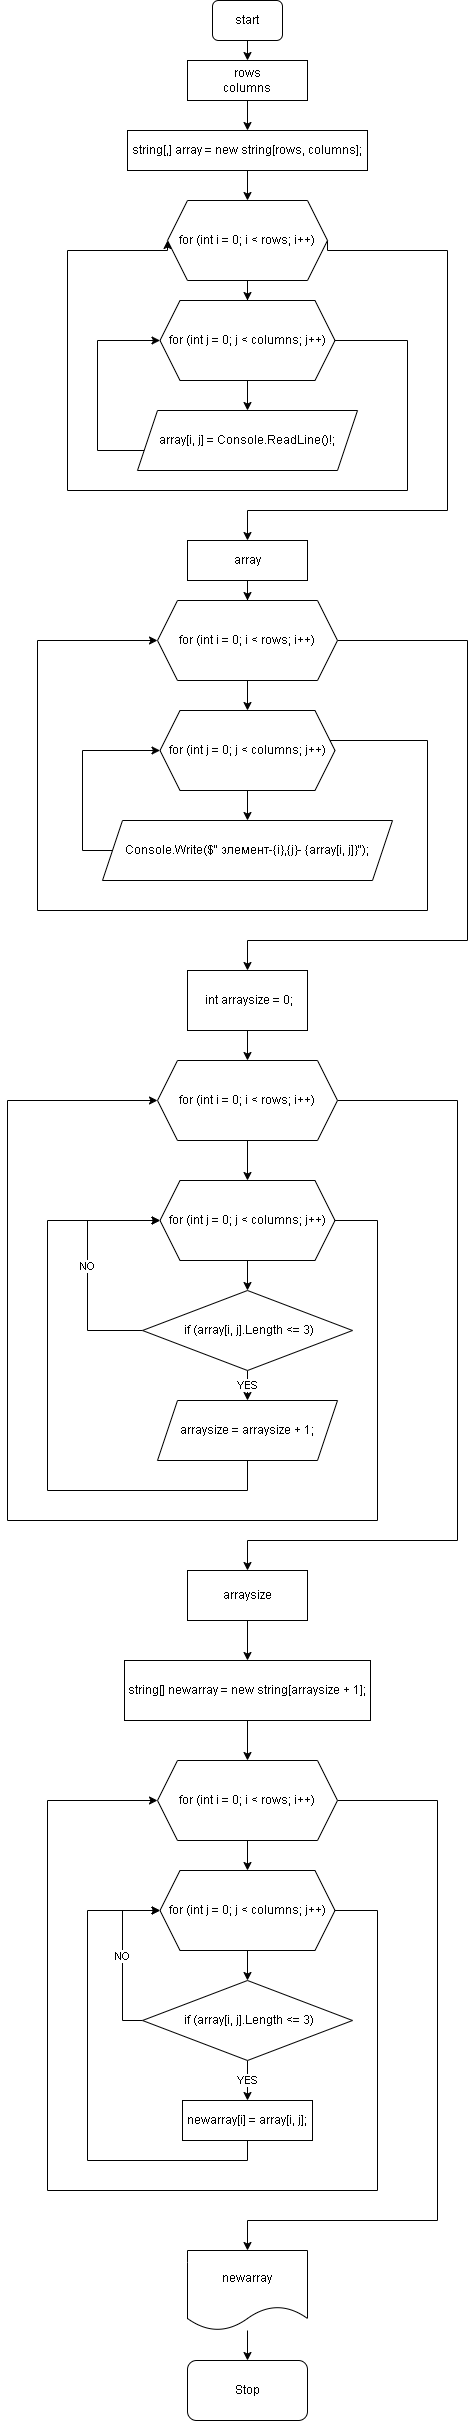

The diagram above was exported from draw.io. Its source (the exported page's mxGraphModel, read from the mxfile embedded in the PNG):
<mxGraphModel dx="936" dy="558" grid="1" gridSize="10" guides="1" tooltips="1" connect="1" arrows="1" fold="1" page="1" pageScale="1" pageWidth="827" pageHeight="1169" math="0" shadow="0">
  <root>
    <mxCell id="0" />
    <mxCell id="1" parent="0" />
    <mxCell id="W82JrMbj1cB0cLICI-6m-17" style="edgeStyle=orthogonalEdgeStyle;rounded=0;orthogonalLoop=1;jettySize=auto;html=1;exitX=0.5;exitY=1;exitDx=0;exitDy=0;entryX=0.5;entryY=0;entryDx=0;entryDy=0;" edge="1" parent="1" source="W82JrMbj1cB0cLICI-6m-1" target="W82JrMbj1cB0cLICI-6m-2">
      <mxGeometry relative="1" as="geometry" />
    </mxCell>
    <mxCell id="W82JrMbj1cB0cLICI-6m-1" value="start" style="rounded=1;whiteSpace=wrap;html=1;" vertex="1" parent="1">
      <mxGeometry x="325" y="20" width="70" height="40" as="geometry" />
    </mxCell>
    <mxCell id="W82JrMbj1cB0cLICI-6m-14" style="edgeStyle=orthogonalEdgeStyle;rounded=0;orthogonalLoop=1;jettySize=auto;html=1;exitX=0.5;exitY=1;exitDx=0;exitDy=0;entryX=0.5;entryY=0;entryDx=0;entryDy=0;" edge="1" parent="1" source="W82JrMbj1cB0cLICI-6m-2" target="W82JrMbj1cB0cLICI-6m-3">
      <mxGeometry relative="1" as="geometry" />
    </mxCell>
    <mxCell id="W82JrMbj1cB0cLICI-6m-2" value="rows&lt;br&gt;columns" style="rounded=0;whiteSpace=wrap;html=1;" vertex="1" parent="1">
      <mxGeometry x="300" y="80" width="120" height="40" as="geometry" />
    </mxCell>
    <mxCell id="W82JrMbj1cB0cLICI-6m-15" value="" style="edgeStyle=orthogonalEdgeStyle;rounded=0;orthogonalLoop=1;jettySize=auto;html=1;" edge="1" parent="1" source="W82JrMbj1cB0cLICI-6m-3" target="W82JrMbj1cB0cLICI-6m-4">
      <mxGeometry relative="1" as="geometry" />
    </mxCell>
    <mxCell id="W82JrMbj1cB0cLICI-6m-3" value="string[,] array = new string[rows, columns];" style="rounded=0;whiteSpace=wrap;html=1;" vertex="1" parent="1">
      <mxGeometry x="240" y="150" width="240" height="40" as="geometry" />
    </mxCell>
    <mxCell id="W82JrMbj1cB0cLICI-6m-9" value="" style="edgeStyle=orthogonalEdgeStyle;rounded=0;orthogonalLoop=1;jettySize=auto;html=1;" edge="1" parent="1" source="W82JrMbj1cB0cLICI-6m-4" target="W82JrMbj1cB0cLICI-6m-5">
      <mxGeometry relative="1" as="geometry" />
    </mxCell>
    <mxCell id="W82JrMbj1cB0cLICI-6m-13" style="edgeStyle=orthogonalEdgeStyle;rounded=0;orthogonalLoop=1;jettySize=auto;html=1;exitX=1;exitY=0.5;exitDx=0;exitDy=0;entryX=0.5;entryY=0;entryDx=0;entryDy=0;" edge="1" parent="1" source="W82JrMbj1cB0cLICI-6m-4" target="W82JrMbj1cB0cLICI-6m-58">
      <mxGeometry relative="1" as="geometry">
        <mxPoint x="640" y="570" as="targetPoint" />
        <Array as="points">
          <mxPoint x="440" y="270" />
          <mxPoint x="560" y="270" />
          <mxPoint x="560" y="530" />
          <mxPoint x="360" y="530" />
        </Array>
      </mxGeometry>
    </mxCell>
    <mxCell id="W82JrMbj1cB0cLICI-6m-4" value="for (int i = 0; i &amp;lt; rows; i++)" style="shape=hexagon;perimeter=hexagonPerimeter2;whiteSpace=wrap;html=1;fixedSize=1;" vertex="1" parent="1">
      <mxGeometry x="280" y="220" width="160" height="80" as="geometry" />
    </mxCell>
    <mxCell id="W82JrMbj1cB0cLICI-6m-10" value="" style="edgeStyle=orthogonalEdgeStyle;rounded=0;orthogonalLoop=1;jettySize=auto;html=1;" edge="1" parent="1" source="W82JrMbj1cB0cLICI-6m-5" target="W82JrMbj1cB0cLICI-6m-7">
      <mxGeometry relative="1" as="geometry" />
    </mxCell>
    <mxCell id="W82JrMbj1cB0cLICI-6m-12" style="edgeStyle=orthogonalEdgeStyle;rounded=0;orthogonalLoop=1;jettySize=auto;html=1;exitX=1;exitY=0.5;exitDx=0;exitDy=0;entryX=0;entryY=0.5;entryDx=0;entryDy=0;" edge="1" parent="1" source="W82JrMbj1cB0cLICI-6m-5" target="W82JrMbj1cB0cLICI-6m-4">
      <mxGeometry relative="1" as="geometry">
        <Array as="points">
          <mxPoint x="520" y="360" />
          <mxPoint x="520" y="510" />
          <mxPoint x="180" y="510" />
          <mxPoint x="180" y="270" />
          <mxPoint x="280" y="270" />
        </Array>
      </mxGeometry>
    </mxCell>
    <mxCell id="W82JrMbj1cB0cLICI-6m-5" value="for (int j = 0; j &amp;lt; columns; j++)" style="shape=hexagon;perimeter=hexagonPerimeter2;whiteSpace=wrap;html=1;fixedSize=1;" vertex="1" parent="1">
      <mxGeometry x="272.5" y="320" width="175" height="80" as="geometry" />
    </mxCell>
    <mxCell id="W82JrMbj1cB0cLICI-6m-11" style="edgeStyle=orthogonalEdgeStyle;rounded=0;orthogonalLoop=1;jettySize=auto;html=1;exitX=0;exitY=0.5;exitDx=0;exitDy=0;entryX=0;entryY=0.5;entryDx=0;entryDy=0;" edge="1" parent="1" source="W82JrMbj1cB0cLICI-6m-7" target="W82JrMbj1cB0cLICI-6m-5">
      <mxGeometry relative="1" as="geometry">
        <Array as="points">
          <mxPoint x="260" y="470" />
          <mxPoint x="210" y="470" />
          <mxPoint x="210" y="360" />
        </Array>
      </mxGeometry>
    </mxCell>
    <mxCell id="W82JrMbj1cB0cLICI-6m-7" value="array[i, j] = Console.ReadLine()!;" style="shape=parallelogram;perimeter=parallelogramPerimeter;whiteSpace=wrap;html=1;fixedSize=1;" vertex="1" parent="1">
      <mxGeometry x="250" y="430" width="220" height="60" as="geometry" />
    </mxCell>
    <mxCell id="W82JrMbj1cB0cLICI-6m-20" value="" style="edgeStyle=orthogonalEdgeStyle;rounded=0;orthogonalLoop=1;jettySize=auto;html=1;" edge="1" parent="1" source="W82JrMbj1cB0cLICI-6m-18" target="W82JrMbj1cB0cLICI-6m-19">
      <mxGeometry relative="1" as="geometry" />
    </mxCell>
    <mxCell id="W82JrMbj1cB0cLICI-6m-25" style="edgeStyle=orthogonalEdgeStyle;rounded=0;orthogonalLoop=1;jettySize=auto;html=1;entryX=0.5;entryY=0;entryDx=0;entryDy=0;exitX=1;exitY=0.5;exitDx=0;exitDy=0;" edge="1" parent="1" source="W82JrMbj1cB0cLICI-6m-18" target="W82JrMbj1cB0cLICI-6m-28">
      <mxGeometry relative="1" as="geometry">
        <mxPoint x="360" y="1010" as="targetPoint" />
        <Array as="points">
          <mxPoint x="580" y="660" />
          <mxPoint x="580" y="960" />
          <mxPoint x="360" y="960" />
        </Array>
      </mxGeometry>
    </mxCell>
    <mxCell id="W82JrMbj1cB0cLICI-6m-18" value="for (int i = 0; i &amp;lt; rows; i++)" style="shape=hexagon;perimeter=hexagonPerimeter2;whiteSpace=wrap;html=1;fixedSize=1;" vertex="1" parent="1">
      <mxGeometry x="270" y="620" width="180" height="80" as="geometry" />
    </mxCell>
    <mxCell id="W82JrMbj1cB0cLICI-6m-22" value="" style="edgeStyle=orthogonalEdgeStyle;rounded=0;orthogonalLoop=1;jettySize=auto;html=1;" edge="1" parent="1" source="W82JrMbj1cB0cLICI-6m-19" target="W82JrMbj1cB0cLICI-6m-21">
      <mxGeometry relative="1" as="geometry" />
    </mxCell>
    <mxCell id="W82JrMbj1cB0cLICI-6m-23" style="edgeStyle=orthogonalEdgeStyle;rounded=0;orthogonalLoop=1;jettySize=auto;html=1;entryX=0;entryY=0.5;entryDx=0;entryDy=0;" edge="1" parent="1" source="W82JrMbj1cB0cLICI-6m-19" target="W82JrMbj1cB0cLICI-6m-18">
      <mxGeometry relative="1" as="geometry">
        <Array as="points">
          <mxPoint x="540" y="760" />
          <mxPoint x="540" y="930" />
          <mxPoint x="150" y="930" />
          <mxPoint x="150" y="660" />
        </Array>
      </mxGeometry>
    </mxCell>
    <mxCell id="W82JrMbj1cB0cLICI-6m-19" value="for (int j = 0; j &amp;lt; columns; j++)" style="shape=hexagon;perimeter=hexagonPerimeter2;whiteSpace=wrap;html=1;fixedSize=1;" vertex="1" parent="1">
      <mxGeometry x="272.5" y="730" width="175" height="80" as="geometry" />
    </mxCell>
    <mxCell id="W82JrMbj1cB0cLICI-6m-24" style="edgeStyle=orthogonalEdgeStyle;rounded=0;orthogonalLoop=1;jettySize=auto;html=1;exitX=0;exitY=0.5;exitDx=0;exitDy=0;entryX=0;entryY=0.5;entryDx=0;entryDy=0;" edge="1" parent="1" source="W82JrMbj1cB0cLICI-6m-21" target="W82JrMbj1cB0cLICI-6m-19">
      <mxGeometry relative="1" as="geometry">
        <Array as="points">
          <mxPoint x="195" y="870" />
          <mxPoint x="195" y="770" />
        </Array>
      </mxGeometry>
    </mxCell>
    <mxCell id="W82JrMbj1cB0cLICI-6m-21" value="Console.Write($&quot; элемент-{i},{j}- {array[i, j]}&quot;);" style="shape=parallelogram;perimeter=parallelogramPerimeter;whiteSpace=wrap;html=1;fixedSize=1;" vertex="1" parent="1">
      <mxGeometry x="215" y="840" width="290" height="60" as="geometry" />
    </mxCell>
    <mxCell id="W82JrMbj1cB0cLICI-6m-38" value="" style="edgeStyle=orthogonalEdgeStyle;rounded=0;orthogonalLoop=1;jettySize=auto;html=1;" edge="1" parent="1" source="W82JrMbj1cB0cLICI-6m-26" target="W82JrMbj1cB0cLICI-6m-27">
      <mxGeometry relative="1" as="geometry" />
    </mxCell>
    <mxCell id="W82JrMbj1cB0cLICI-6m-39" style="edgeStyle=orthogonalEdgeStyle;rounded=0;orthogonalLoop=1;jettySize=auto;html=1;exitX=1;exitY=0.5;exitDx=0;exitDy=0;entryX=0.5;entryY=0;entryDx=0;entryDy=0;" edge="1" parent="1" source="W82JrMbj1cB0cLICI-6m-26" target="W82JrMbj1cB0cLICI-6m-36">
      <mxGeometry relative="1" as="geometry">
        <Array as="points">
          <mxPoint x="570" y="1120" />
          <mxPoint x="570" y="1560" />
          <mxPoint x="360" y="1560" />
        </Array>
      </mxGeometry>
    </mxCell>
    <mxCell id="W82JrMbj1cB0cLICI-6m-26" value="for (int i = 0; i &amp;lt; rows; i++)" style="shape=hexagon;perimeter=hexagonPerimeter2;whiteSpace=wrap;html=1;fixedSize=1;" vertex="1" parent="1">
      <mxGeometry x="270" y="1080" width="180" height="80" as="geometry" />
    </mxCell>
    <mxCell id="W82JrMbj1cB0cLICI-6m-33" value="" style="edgeStyle=orthogonalEdgeStyle;rounded=0;orthogonalLoop=1;jettySize=auto;html=1;" edge="1" parent="1" source="W82JrMbj1cB0cLICI-6m-27" target="W82JrMbj1cB0cLICI-6m-29">
      <mxGeometry relative="1" as="geometry" />
    </mxCell>
    <mxCell id="W82JrMbj1cB0cLICI-6m-34" style="edgeStyle=orthogonalEdgeStyle;rounded=0;orthogonalLoop=1;jettySize=auto;html=1;exitX=1;exitY=0.5;exitDx=0;exitDy=0;entryX=0;entryY=0.5;entryDx=0;entryDy=0;" edge="1" parent="1" source="W82JrMbj1cB0cLICI-6m-27" target="W82JrMbj1cB0cLICI-6m-26">
      <mxGeometry relative="1" as="geometry">
        <mxPoint x="70" y="1280" as="targetPoint" />
        <Array as="points">
          <mxPoint x="490" y="1240" />
          <mxPoint x="490" y="1540" />
          <mxPoint x="120" y="1540" />
          <mxPoint x="120" y="1120" />
        </Array>
      </mxGeometry>
    </mxCell>
    <mxCell id="W82JrMbj1cB0cLICI-6m-27" value="for (int j = 0; j &amp;lt; columns; j++)" style="shape=hexagon;perimeter=hexagonPerimeter2;whiteSpace=wrap;html=1;fixedSize=1;" vertex="1" parent="1">
      <mxGeometry x="272.5" y="1200" width="175" height="80" as="geometry" />
    </mxCell>
    <mxCell id="W82JrMbj1cB0cLICI-6m-37" value="" style="edgeStyle=orthogonalEdgeStyle;rounded=0;orthogonalLoop=1;jettySize=auto;html=1;" edge="1" parent="1" source="W82JrMbj1cB0cLICI-6m-28" target="W82JrMbj1cB0cLICI-6m-26">
      <mxGeometry relative="1" as="geometry" />
    </mxCell>
    <mxCell id="W82JrMbj1cB0cLICI-6m-28" value="&amp;nbsp;int arraysize = 0;" style="rounded=0;whiteSpace=wrap;html=1;" vertex="1" parent="1">
      <mxGeometry x="300" y="990" width="120" height="60" as="geometry" />
    </mxCell>
    <mxCell id="W82JrMbj1cB0cLICI-6m-31" value="YES" style="edgeStyle=orthogonalEdgeStyle;rounded=0;orthogonalLoop=1;jettySize=auto;html=1;" edge="1" parent="1" source="W82JrMbj1cB0cLICI-6m-29" target="W82JrMbj1cB0cLICI-6m-30">
      <mxGeometry relative="1" as="geometry" />
    </mxCell>
    <mxCell id="W82JrMbj1cB0cLICI-6m-32" value="NO" style="edgeStyle=orthogonalEdgeStyle;rounded=0;orthogonalLoop=1;jettySize=auto;html=1;exitX=0;exitY=0.5;exitDx=0;exitDy=0;entryX=0;entryY=0.5;entryDx=0;entryDy=0;" edge="1" parent="1" source="W82JrMbj1cB0cLICI-6m-29" target="W82JrMbj1cB0cLICI-6m-27">
      <mxGeometry relative="1" as="geometry">
        <Array as="points">
          <mxPoint x="200" y="1350" />
          <mxPoint x="200" y="1240" />
        </Array>
      </mxGeometry>
    </mxCell>
    <mxCell id="W82JrMbj1cB0cLICI-6m-29" value="&amp;nbsp;if (array[i, j].Length &amp;lt;= 3)" style="rhombus;whiteSpace=wrap;html=1;" vertex="1" parent="1">
      <mxGeometry x="255" y="1310" width="210" height="80" as="geometry" />
    </mxCell>
    <mxCell id="W82JrMbj1cB0cLICI-6m-35" style="edgeStyle=orthogonalEdgeStyle;rounded=0;orthogonalLoop=1;jettySize=auto;html=1;exitX=0.5;exitY=1;exitDx=0;exitDy=0;entryX=0;entryY=0.5;entryDx=0;entryDy=0;" edge="1" parent="1" source="W82JrMbj1cB0cLICI-6m-30" target="W82JrMbj1cB0cLICI-6m-27">
      <mxGeometry relative="1" as="geometry">
        <mxPoint x="270" y="1286.800048828125" as="targetPoint" />
        <Array as="points">
          <mxPoint x="360" y="1510" />
          <mxPoint x="160" y="1510" />
          <mxPoint x="160" y="1240" />
        </Array>
      </mxGeometry>
    </mxCell>
    <mxCell id="W82JrMbj1cB0cLICI-6m-30" value="arraysize = arraysize + 1;" style="shape=parallelogram;perimeter=parallelogramPerimeter;whiteSpace=wrap;html=1;fixedSize=1;" vertex="1" parent="1">
      <mxGeometry x="270" y="1420" width="180" height="60" as="geometry" />
    </mxCell>
    <mxCell id="W82JrMbj1cB0cLICI-6m-43" value="" style="edgeStyle=orthogonalEdgeStyle;rounded=0;orthogonalLoop=1;jettySize=auto;html=1;" edge="1" parent="1" source="W82JrMbj1cB0cLICI-6m-36" target="W82JrMbj1cB0cLICI-6m-42">
      <mxGeometry relative="1" as="geometry" />
    </mxCell>
    <mxCell id="W82JrMbj1cB0cLICI-6m-36" value="arraysize" style="rounded=0;whiteSpace=wrap;html=1;" vertex="1" parent="1">
      <mxGeometry x="300" y="1590" width="120" height="50" as="geometry" />
    </mxCell>
    <mxCell id="W82JrMbj1cB0cLICI-6m-45" value="" style="edgeStyle=orthogonalEdgeStyle;rounded=0;orthogonalLoop=1;jettySize=auto;html=1;" edge="1" parent="1" source="W82JrMbj1cB0cLICI-6m-40" target="W82JrMbj1cB0cLICI-6m-41">
      <mxGeometry relative="1" as="geometry" />
    </mxCell>
    <mxCell id="W82JrMbj1cB0cLICI-6m-52" style="edgeStyle=orthogonalEdgeStyle;rounded=0;orthogonalLoop=1;jettySize=auto;html=1;exitX=1;exitY=0.5;exitDx=0;exitDy=0;entryX=0.5;entryY=0;entryDx=0;entryDy=0;" edge="1" parent="1" source="W82JrMbj1cB0cLICI-6m-40" target="W82JrMbj1cB0cLICI-6m-55">
      <mxGeometry relative="1" as="geometry">
        <mxPoint x="360" y="2330" as="targetPoint" />
        <Array as="points">
          <mxPoint x="550" y="1820" />
          <mxPoint x="550" y="2240" />
          <mxPoint x="360" y="2240" />
        </Array>
      </mxGeometry>
    </mxCell>
    <mxCell id="W82JrMbj1cB0cLICI-6m-40" value="for (int i = 0; i &amp;lt; rows; i++)" style="shape=hexagon;perimeter=hexagonPerimeter2;whiteSpace=wrap;html=1;fixedSize=1;" vertex="1" parent="1">
      <mxGeometry x="270" y="1780" width="180" height="80" as="geometry" />
    </mxCell>
    <mxCell id="W82JrMbj1cB0cLICI-6m-47" value="" style="edgeStyle=orthogonalEdgeStyle;rounded=0;orthogonalLoop=1;jettySize=auto;html=1;" edge="1" parent="1" source="W82JrMbj1cB0cLICI-6m-41" target="W82JrMbj1cB0cLICI-6m-46">
      <mxGeometry relative="1" as="geometry" />
    </mxCell>
    <mxCell id="W82JrMbj1cB0cLICI-6m-54" style="edgeStyle=orthogonalEdgeStyle;rounded=0;orthogonalLoop=1;jettySize=auto;html=1;entryX=0;entryY=0.5;entryDx=0;entryDy=0;exitX=1;exitY=0.5;exitDx=0;exitDy=0;" edge="1" parent="1" source="W82JrMbj1cB0cLICI-6m-41" target="W82JrMbj1cB0cLICI-6m-40">
      <mxGeometry relative="1" as="geometry">
        <Array as="points">
          <mxPoint x="490" y="1930" />
          <mxPoint x="490" y="2210" />
          <mxPoint x="160" y="2210" />
          <mxPoint x="160" y="1820" />
        </Array>
      </mxGeometry>
    </mxCell>
    <mxCell id="W82JrMbj1cB0cLICI-6m-41" value="for (int j = 0; j &amp;lt; columns; j++)" style="shape=hexagon;perimeter=hexagonPerimeter2;whiteSpace=wrap;html=1;fixedSize=1;" vertex="1" parent="1">
      <mxGeometry x="272.5" y="1890" width="175" height="80" as="geometry" />
    </mxCell>
    <mxCell id="W82JrMbj1cB0cLICI-6m-44" value="" style="edgeStyle=orthogonalEdgeStyle;rounded=0;orthogonalLoop=1;jettySize=auto;html=1;" edge="1" parent="1" source="W82JrMbj1cB0cLICI-6m-42" target="W82JrMbj1cB0cLICI-6m-40">
      <mxGeometry relative="1" as="geometry" />
    </mxCell>
    <mxCell id="W82JrMbj1cB0cLICI-6m-42" value="string[] newarray = new string[arraysize + 1];" style="rounded=0;whiteSpace=wrap;html=1;" vertex="1" parent="1">
      <mxGeometry x="237" y="1680" width="246" height="60" as="geometry" />
    </mxCell>
    <mxCell id="W82JrMbj1cB0cLICI-6m-49" value="YES" style="edgeStyle=orthogonalEdgeStyle;rounded=0;orthogonalLoop=1;jettySize=auto;html=1;" edge="1" parent="1" source="W82JrMbj1cB0cLICI-6m-46" target="W82JrMbj1cB0cLICI-6m-48">
      <mxGeometry relative="1" as="geometry" />
    </mxCell>
    <mxCell id="W82JrMbj1cB0cLICI-6m-50" value="NO" style="edgeStyle=orthogonalEdgeStyle;rounded=0;orthogonalLoop=1;jettySize=auto;html=1;entryX=0;entryY=0.5;entryDx=0;entryDy=0;exitX=0;exitY=0.5;exitDx=0;exitDy=0;" edge="1" parent="1" source="W82JrMbj1cB0cLICI-6m-46" target="W82JrMbj1cB0cLICI-6m-41">
      <mxGeometry relative="1" as="geometry">
        <Array as="points">
          <mxPoint x="235" y="2040" />
          <mxPoint x="235" y="1930" />
        </Array>
      </mxGeometry>
    </mxCell>
    <mxCell id="W82JrMbj1cB0cLICI-6m-46" value="&amp;nbsp;if (array[i, j].Length &amp;lt;= 3)" style="rhombus;whiteSpace=wrap;html=1;" vertex="1" parent="1">
      <mxGeometry x="255" y="2000" width="210" height="80" as="geometry" />
    </mxCell>
    <mxCell id="W82JrMbj1cB0cLICI-6m-53" style="edgeStyle=orthogonalEdgeStyle;rounded=0;orthogonalLoop=1;jettySize=auto;html=1;entryX=0;entryY=0.5;entryDx=0;entryDy=0;" edge="1" parent="1" source="W82JrMbj1cB0cLICI-6m-48" target="W82JrMbj1cB0cLICI-6m-41">
      <mxGeometry relative="1" as="geometry">
        <Array as="points">
          <mxPoint x="360" y="2180" />
          <mxPoint x="200" y="2180" />
          <mxPoint x="200" y="1930" />
        </Array>
      </mxGeometry>
    </mxCell>
    <mxCell id="W82JrMbj1cB0cLICI-6m-48" value="newarray[i] = array[i, j];" style="rounded=0;whiteSpace=wrap;html=1;" vertex="1" parent="1">
      <mxGeometry x="295" y="2120" width="130" height="40" as="geometry" />
    </mxCell>
    <mxCell id="W82JrMbj1cB0cLICI-6m-57" value="" style="edgeStyle=orthogonalEdgeStyle;rounded=0;orthogonalLoop=1;jettySize=auto;html=1;" edge="1" parent="1" source="W82JrMbj1cB0cLICI-6m-55" target="W82JrMbj1cB0cLICI-6m-56">
      <mxGeometry relative="1" as="geometry" />
    </mxCell>
    <mxCell id="W82JrMbj1cB0cLICI-6m-55" value="newarray" style="shape=document;whiteSpace=wrap;html=1;boundedLbl=1;" vertex="1" parent="1">
      <mxGeometry x="300" y="2270" width="120" height="80" as="geometry" />
    </mxCell>
    <mxCell id="W82JrMbj1cB0cLICI-6m-56" value="Stop" style="rounded=1;whiteSpace=wrap;html=1;" vertex="1" parent="1">
      <mxGeometry x="300" y="2380" width="120" height="60" as="geometry" />
    </mxCell>
    <mxCell id="W82JrMbj1cB0cLICI-6m-59" value="" style="edgeStyle=orthogonalEdgeStyle;rounded=0;orthogonalLoop=1;jettySize=auto;html=1;" edge="1" parent="1" source="W82JrMbj1cB0cLICI-6m-58" target="W82JrMbj1cB0cLICI-6m-18">
      <mxGeometry relative="1" as="geometry" />
    </mxCell>
    <mxCell id="W82JrMbj1cB0cLICI-6m-58" value="array" style="rounded=0;whiteSpace=wrap;html=1;" vertex="1" parent="1">
      <mxGeometry x="300" y="560" width="120" height="40" as="geometry" />
    </mxCell>
  </root>
</mxGraphModel>